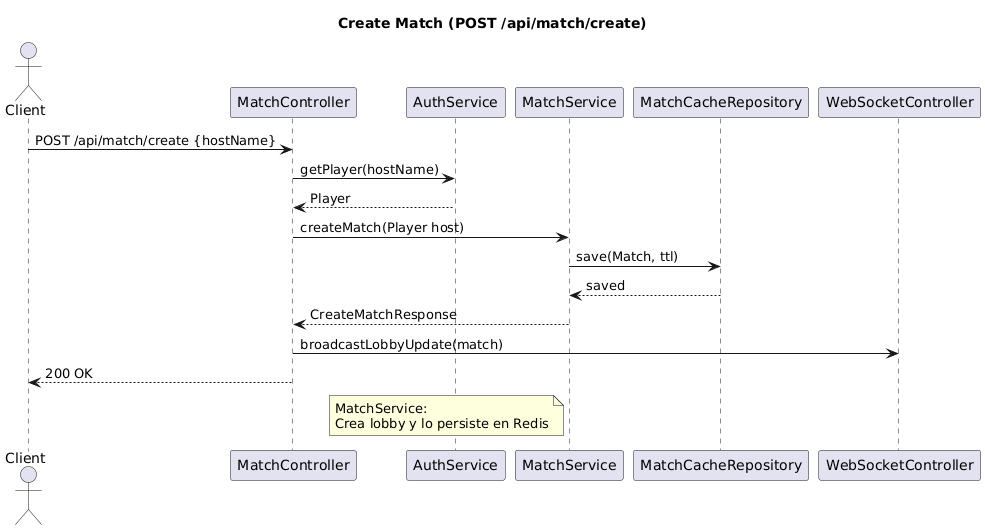

The diagram above was rendered by PlantUML. Its source (embedded in the PNG):
@startuml
title Create Match (POST /api/match/create)

actor Client
participant MatchController as MC
participant AuthService as AS
participant MatchService as MS
participant MatchCacheRepository as MCR
participant WebSocketController as WS

Client -> MC : POST /api/match/create {hostName}
MC -> AS : getPlayer(hostName)
AS --> MC : Player
MC -> MS : createMatch(Player host)
MS -> MCR : save(Match, ttl)
MCR --> MS : saved
MS --> MC : CreateMatchResponse
MC -> WS : broadcastLobbyUpdate(match)
MC --> Client : 200 OK

note left of MS
MatchService:
Crea lobby y lo persiste en Redis
end note
@enduml